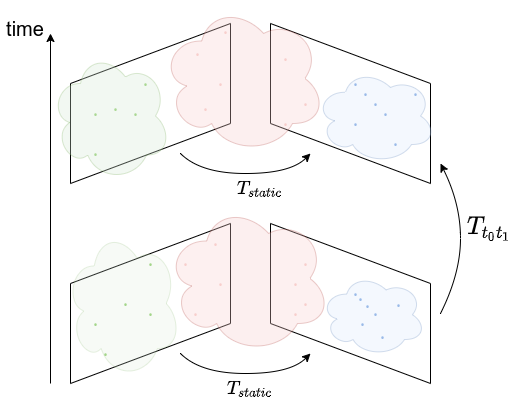

The diagram above was exported from draw.io. Its source (the exported page's mxGraphModel, read from the mxfile embedded in the PNG):
<mxGraphModel dx="319" dy="471" grid="1" gridSize="10" guides="1" tooltips="1" connect="1" arrows="1" fold="1" page="1" pageScale="1" pageWidth="850" pageHeight="1100" math="1" shadow="0">
  <root>
    <mxCell id="0" />
    <mxCell id="1" parent="0" />
    <mxCell id="ehwTonLzCAkkw5jp8VQa-1" value="" style="shape=parallelogram;perimeter=parallelogramPerimeter;whiteSpace=wrap;html=1;fixedSize=1;rotation=90;size=60.00000000000023;" vertex="1" parent="1">
      <mxGeometry x="320" y="240" width="160" height="160" as="geometry" />
    </mxCell>
    <mxCell id="ehwTonLzCAkkw5jp8VQa-6" value="" style="shape=parallelogram;perimeter=parallelogramPerimeter;whiteSpace=wrap;html=1;fixedSize=1;rotation=90;size=60.00000000000023;flipH=1;" vertex="1" parent="1">
      <mxGeometry x="120" y="240" width="160" height="160" as="geometry" />
    </mxCell>
    <mxCell id="ehwTonLzCAkkw5jp8VQa-7" value="" style="shape=parallelogram;perimeter=parallelogramPerimeter;whiteSpace=wrap;html=1;fixedSize=1;rotation=90;size=60.00000000000023;" vertex="1" parent="1">
      <mxGeometry x="320" y="440" width="160" height="160" as="geometry" />
    </mxCell>
    <mxCell id="ehwTonLzCAkkw5jp8VQa-8" value="" style="shape=parallelogram;perimeter=parallelogramPerimeter;whiteSpace=wrap;html=1;fixedSize=1;rotation=90;size=60.00000000000023;flipH=1;" vertex="1" parent="1">
      <mxGeometry x="120" y="440" width="160" height="160" as="geometry" />
    </mxCell>
    <mxCell id="ehwTonLzCAkkw5jp8VQa-12" value="" style="endArrow=classic;html=1;rounded=0;" edge="1" parent="1">
      <mxGeometry width="50" height="50" relative="1" as="geometry">
        <mxPoint x="100" y="600" as="sourcePoint" />
        <mxPoint x="100" y="250" as="targetPoint" />
      </mxGeometry>
    </mxCell>
    <mxCell id="ehwTonLzCAkkw5jp8VQa-13" value="" style="curved=1;endArrow=classic;html=1;rounded=0;" edge="1" parent="1">
      <mxGeometry width="50" height="50" relative="1" as="geometry">
        <mxPoint x="230" y="370" as="sourcePoint" />
        <mxPoint x="360" y="370" as="targetPoint" />
        <Array as="points">
          <mxPoint x="250" y="390" />
          <mxPoint x="340" y="390" />
        </Array>
      </mxGeometry>
    </mxCell>
    <mxCell id="ehwTonLzCAkkw5jp8VQa-14" value="" style="curved=1;endArrow=classic;html=1;rounded=0;" edge="1" parent="1">
      <mxGeometry width="50" height="50" relative="1" as="geometry">
        <mxPoint x="230" y="570" as="sourcePoint" />
        <mxPoint x="360" y="570" as="targetPoint" />
        <Array as="points">
          <mxPoint x="250" y="590" />
          <mxPoint x="340" y="590" />
        </Array>
      </mxGeometry>
    </mxCell>
    <mxCell id="ehwTonLzCAkkw5jp8VQa-15" value="&lt;pre&gt;&lt;font style=&quot;font-size: 20px&quot; color=&quot;#f8cecc&quot;&gt;.&lt;/font&gt;&lt;/pre&gt;" style="text;html=1;align=center;verticalAlign=middle;resizable=0;points=[];autosize=1;strokeColor=none;fillColor=none;" vertex="1" parent="1">
      <mxGeometry x="260" y="217.5" width="30" height="50" as="geometry" />
    </mxCell>
    <mxCell id="ehwTonLzCAkkw5jp8VQa-16" value="&lt;pre&gt;&lt;font style=&quot;font-size: 20px&quot; color=&quot;#f8cecc&quot;&gt;.&lt;/font&gt;&lt;/pre&gt;" style="text;html=1;align=center;verticalAlign=middle;resizable=0;points=[];autosize=1;strokeColor=none;fillColor=none;" vertex="1" parent="1">
      <mxGeometry x="240" y="295" width="30" height="50" as="geometry" />
    </mxCell>
    <mxCell id="ehwTonLzCAkkw5jp8VQa-17" value="&lt;pre&gt;&lt;font style=&quot;font-size: 20px&quot; color=&quot;#f8cecc&quot;&gt;.&lt;/font&gt;&lt;/pre&gt;" style="text;html=1;align=center;verticalAlign=middle;resizable=0;points=[];autosize=1;strokeColor=none;fillColor=none;" vertex="1" parent="1">
      <mxGeometry x="255" y="270" width="30" height="50" as="geometry" />
    </mxCell>
    <mxCell id="ehwTonLzCAkkw5jp8VQa-18" value="&lt;pre&gt;&lt;font style=&quot;font-size: 20px&quot; color=&quot;#f8cecc&quot;&gt;.&lt;/font&gt;&lt;/pre&gt;" style="text;html=1;align=center;verticalAlign=middle;resizable=0;points=[];autosize=1;strokeColor=none;fillColor=none;" vertex="1" parent="1">
      <mxGeometry x="232" y="240" width="30" height="50" as="geometry" />
    </mxCell>
    <mxCell id="ehwTonLzCAkkw5jp8VQa-20" value="&lt;pre&gt;&lt;font style=&quot;font-size: 20px&quot; color=&quot;#f8cecc&quot;&gt;.&lt;/font&gt;&lt;/pre&gt;" style="text;html=1;align=center;verticalAlign=middle;resizable=0;points=[];autosize=1;strokeColor=none;fillColor=none;" vertex="1" parent="1">
      <mxGeometry x="320" y="310" width="30" height="50" as="geometry" />
    </mxCell>
    <mxCell id="ehwTonLzCAkkw5jp8VQa-21" value="&lt;pre&gt;&lt;font style=&quot;font-size: 20px&quot; color=&quot;#f8cecc&quot;&gt;.&lt;/font&gt;&lt;/pre&gt;" style="text;html=1;align=center;verticalAlign=middle;resizable=0;points=[];autosize=1;strokeColor=none;fillColor=none;" vertex="1" parent="1">
      <mxGeometry x="340" y="290" width="30" height="50" as="geometry" />
    </mxCell>
    <mxCell id="ehwTonLzCAkkw5jp8VQa-22" value="&lt;pre&gt;&lt;font style=&quot;font-size: 20px&quot; color=&quot;#f8cecc&quot;&gt;.&lt;/font&gt;&lt;/pre&gt;" style="text;html=1;align=center;verticalAlign=middle;resizable=0;points=[];autosize=1;strokeColor=none;fillColor=none;" vertex="1" parent="1">
      <mxGeometry x="320" y="245" width="30" height="50" as="geometry" />
    </mxCell>
    <mxCell id="ehwTonLzCAkkw5jp8VQa-23" value="&lt;pre&gt;&lt;font style=&quot;font-size: 20px&quot; color=&quot;#f8cecc&quot;&gt;.&lt;/font&gt;&lt;/pre&gt;" style="text;html=1;align=center;verticalAlign=middle;resizable=0;points=[];autosize=1;strokeColor=none;fillColor=none;" vertex="1" parent="1">
      <mxGeometry x="250" y="430" width="30" height="50" as="geometry" />
    </mxCell>
    <mxCell id="ehwTonLzCAkkw5jp8VQa-24" value="&lt;pre&gt;&lt;font style=&quot;font-size: 20px&quot; color=&quot;#f8cecc&quot;&gt;.&lt;/font&gt;&lt;/pre&gt;" style="text;html=1;align=center;verticalAlign=middle;resizable=0;points=[];autosize=1;strokeColor=none;fillColor=none;" vertex="1" parent="1">
      <mxGeometry x="230" y="500" width="30" height="50" as="geometry" />
    </mxCell>
    <mxCell id="ehwTonLzCAkkw5jp8VQa-25" value="&lt;pre&gt;&lt;font style=&quot;font-size: 20px&quot; color=&quot;#f8cecc&quot;&gt;.&lt;/font&gt;&lt;/pre&gt;" style="text;html=1;align=center;verticalAlign=middle;resizable=0;points=[];autosize=1;strokeColor=none;fillColor=none;" vertex="1" parent="1">
      <mxGeometry x="255" y="470" width="30" height="50" as="geometry" />
    </mxCell>
    <mxCell id="ehwTonLzCAkkw5jp8VQa-26" value="&lt;pre&gt;&lt;font style=&quot;font-size: 20px&quot; color=&quot;#f8cecc&quot;&gt;.&lt;/font&gt;&lt;/pre&gt;" style="text;html=1;align=center;verticalAlign=middle;resizable=0;points=[];autosize=1;strokeColor=none;fillColor=none;" vertex="1" parent="1">
      <mxGeometry x="220" y="450" width="30" height="50" as="geometry" />
    </mxCell>
    <mxCell id="ehwTonLzCAkkw5jp8VQa-27" value="&lt;pre&gt;&lt;font style=&quot;font-size: 20px&quot; color=&quot;#f8cecc&quot;&gt;.&lt;/font&gt;&lt;/pre&gt;" style="text;html=1;align=center;verticalAlign=middle;resizable=0;points=[];autosize=1;strokeColor=none;fillColor=none;" vertex="1" parent="1">
      <mxGeometry x="340" y="450" width="30" height="50" as="geometry" />
    </mxCell>
    <mxCell id="ehwTonLzCAkkw5jp8VQa-28" value="&lt;pre&gt;&lt;font style=&quot;font-size: 20px&quot; color=&quot;#f8cecc&quot;&gt;.&lt;/font&gt;&lt;/pre&gt;" style="text;html=1;align=center;verticalAlign=middle;resizable=0;points=[];autosize=1;strokeColor=none;fillColor=none;" vertex="1" parent="1">
      <mxGeometry x="330" y="500" width="30" height="50" as="geometry" />
    </mxCell>
    <mxCell id="ehwTonLzCAkkw5jp8VQa-29" value="&lt;pre&gt;&lt;font style=&quot;font-size: 20px&quot; color=&quot;#f8cecc&quot;&gt;.&lt;/font&gt;&lt;/pre&gt;" style="text;html=1;align=center;verticalAlign=middle;resizable=0;points=[];autosize=1;strokeColor=none;fillColor=none;" vertex="1" parent="1">
      <mxGeometry x="340" y="490" width="30" height="50" as="geometry" />
    </mxCell>
    <mxCell id="ehwTonLzCAkkw5jp8VQa-30" value="&lt;pre&gt;&lt;font style=&quot;font-size: 20px&quot; color=&quot;#f8cecc&quot;&gt;.&lt;/font&gt;&lt;/pre&gt;" style="text;html=1;align=center;verticalAlign=middle;resizable=0;points=[];autosize=1;strokeColor=none;fillColor=none;" vertex="1" parent="1">
      <mxGeometry x="330" y="470" width="30" height="50" as="geometry" />
    </mxCell>
    <mxCell id="ehwTonLzCAkkw5jp8VQa-31" value="&lt;pre&gt;&lt;font style=&quot;font-size: 20px&quot; color=&quot;#97d077&quot;&gt;.&lt;/font&gt;&lt;/pre&gt;" style="text;html=1;align=center;verticalAlign=middle;resizable=0;points=[];autosize=1;strokeColor=none;fillColor=none;" vertex="1" parent="1">
      <mxGeometry x="130" y="300" width="30" height="50" as="geometry" />
    </mxCell>
    <mxCell id="ehwTonLzCAkkw5jp8VQa-32" value="&lt;pre&gt;&lt;font style=&quot;font-size: 20px&quot; color=&quot;#97d077&quot;&gt;.&lt;/font&gt;&lt;/pre&gt;" style="text;html=1;align=center;verticalAlign=middle;resizable=0;points=[];autosize=1;strokeColor=none;fillColor=none;" vertex="1" parent="1">
      <mxGeometry x="150" y="295" width="30" height="50" as="geometry" />
    </mxCell>
    <mxCell id="ehwTonLzCAkkw5jp8VQa-33" value="&lt;pre&gt;&lt;font style=&quot;font-size: 20px&quot; color=&quot;#97d077&quot;&gt;.&lt;/font&gt;&lt;/pre&gt;" style="text;html=1;align=center;verticalAlign=middle;resizable=0;points=[];autosize=1;strokeColor=none;fillColor=none;" vertex="1" parent="1">
      <mxGeometry x="130" y="340" width="30" height="50" as="geometry" />
    </mxCell>
    <mxCell id="ehwTonLzCAkkw5jp8VQa-34" value="&lt;pre&gt;&lt;font style=&quot;font-size: 20px&quot; color=&quot;#97d077&quot;&gt;.&lt;/font&gt;&lt;/pre&gt;" style="text;html=1;align=center;verticalAlign=middle;resizable=0;points=[];autosize=1;strokeColor=none;fillColor=none;" vertex="1" parent="1">
      <mxGeometry x="170" y="300" width="30" height="50" as="geometry" />
    </mxCell>
    <mxCell id="ehwTonLzCAkkw5jp8VQa-35" value="&lt;pre&gt;&lt;font style=&quot;font-size: 20px&quot; color=&quot;#97d077&quot;&gt;.&lt;/font&gt;&lt;/pre&gt;" style="text;html=1;align=center;verticalAlign=middle;resizable=0;points=[];autosize=1;strokeColor=none;fillColor=none;" vertex="1" parent="1">
      <mxGeometry x="180" y="270" width="30" height="50" as="geometry" />
    </mxCell>
    <mxCell id="ehwTonLzCAkkw5jp8VQa-36" value="&lt;pre&gt;&lt;font style=&quot;font-size: 20px&quot; color=&quot;#97d077&quot;&gt;.&lt;/font&gt;&lt;/pre&gt;" style="text;html=1;align=center;verticalAlign=middle;resizable=0;points=[];autosize=1;strokeColor=none;fillColor=none;" vertex="1" parent="1">
      <mxGeometry x="130" y="510" width="30" height="50" as="geometry" />
    </mxCell>
    <mxCell id="ehwTonLzCAkkw5jp8VQa-37" value="&lt;pre&gt;&lt;font style=&quot;font-size: 20px&quot; color=&quot;#97d077&quot;&gt;.&lt;/font&gt;&lt;/pre&gt;" style="text;html=1;align=center;verticalAlign=middle;resizable=0;points=[];autosize=1;strokeColor=none;fillColor=none;" vertex="1" parent="1">
      <mxGeometry x="160" y="490" width="30" height="50" as="geometry" />
    </mxCell>
    <mxCell id="ehwTonLzCAkkw5jp8VQa-38" value="&lt;pre&gt;&lt;font style=&quot;font-size: 20px&quot; color=&quot;#97d077&quot;&gt;.&lt;/font&gt;&lt;/pre&gt;" style="text;html=1;align=center;verticalAlign=middle;resizable=0;points=[];autosize=1;strokeColor=none;fillColor=none;" vertex="1" parent="1">
      <mxGeometry x="140" y="540" width="30" height="50" as="geometry" />
    </mxCell>
    <mxCell id="ehwTonLzCAkkw5jp8VQa-39" value="&lt;pre&gt;&lt;font style=&quot;font-size: 20px&quot; color=&quot;#97d077&quot;&gt;.&lt;/font&gt;&lt;/pre&gt;" style="text;html=1;align=center;verticalAlign=middle;resizable=0;points=[];autosize=1;strokeColor=none;fillColor=none;" vertex="1" parent="1">
      <mxGeometry x="185" y="500" width="30" height="50" as="geometry" />
    </mxCell>
    <mxCell id="ehwTonLzCAkkw5jp8VQa-40" value="&lt;pre&gt;&lt;font style=&quot;font-size: 20px&quot; color=&quot;#97d077&quot;&gt;.&lt;/font&gt;&lt;/pre&gt;" style="text;html=1;align=center;verticalAlign=middle;resizable=0;points=[];autosize=1;strokeColor=none;fillColor=none;" vertex="1" parent="1">
      <mxGeometry x="185" y="450" width="30" height="50" as="geometry" />
    </mxCell>
    <mxCell id="ehwTonLzCAkkw5jp8VQa-41" value="&lt;pre&gt;&lt;font style=&quot;font-size: 20px&quot; color=&quot;#7ea6e0&quot;&gt;.&lt;/font&gt;&lt;/pre&gt;" style="text;html=1;align=center;verticalAlign=middle;resizable=0;points=[];autosize=1;strokeColor=none;fillColor=none;" vertex="1" parent="1">
      <mxGeometry x="390" y="270" width="30" height="50" as="geometry" />
    </mxCell>
    <mxCell id="ehwTonLzCAkkw5jp8VQa-42" value="&lt;pre&gt;&lt;font style=&quot;font-size: 20px&quot; color=&quot;#7ea6e0&quot;&gt;.&lt;/font&gt;&lt;/pre&gt;" style="text;html=1;align=center;verticalAlign=middle;resizable=0;points=[];autosize=1;strokeColor=none;fillColor=none;" vertex="1" parent="1">
      <mxGeometry x="400" y="280" width="30" height="50" as="geometry" />
    </mxCell>
    <mxCell id="ehwTonLzCAkkw5jp8VQa-43" value="&lt;pre&gt;&lt;font style=&quot;font-size: 20px&quot; color=&quot;#7ea6e0&quot;&gt;.&lt;/font&gt;&lt;/pre&gt;" style="text;html=1;align=center;verticalAlign=middle;resizable=0;points=[];autosize=1;strokeColor=none;fillColor=none;" vertex="1" parent="1">
      <mxGeometry x="410" y="290" width="30" height="50" as="geometry" />
    </mxCell>
    <mxCell id="ehwTonLzCAkkw5jp8VQa-44" value="&lt;pre&gt;&lt;font style=&quot;font-size: 20px&quot; color=&quot;#7ea6e0&quot;&gt;.&lt;/font&gt;&lt;/pre&gt;" style="text;html=1;align=center;verticalAlign=middle;resizable=0;points=[];autosize=1;strokeColor=none;fillColor=none;" vertex="1" parent="1">
      <mxGeometry x="420" y="300" width="30" height="50" as="geometry" />
    </mxCell>
    <mxCell id="ehwTonLzCAkkw5jp8VQa-45" value="&lt;pre&gt;&lt;font style=&quot;font-size: 20px&quot; color=&quot;#7ea6e0&quot;&gt;.&lt;/font&gt;&lt;/pre&gt;" style="text;html=1;align=center;verticalAlign=middle;resizable=0;points=[];autosize=1;strokeColor=none;fillColor=none;" vertex="1" parent="1">
      <mxGeometry x="430" y="330" width="30" height="50" as="geometry" />
    </mxCell>
    <mxCell id="ehwTonLzCAkkw5jp8VQa-46" value="&lt;pre&gt;&lt;font style=&quot;font-size: 20px&quot; color=&quot;#7ea6e0&quot;&gt;.&lt;/font&gt;&lt;/pre&gt;" style="text;html=1;align=center;verticalAlign=middle;resizable=0;points=[];autosize=1;strokeColor=none;fillColor=none;" vertex="1" parent="1">
      <mxGeometry x="390" y="310" width="30" height="50" as="geometry" />
    </mxCell>
    <mxCell id="ehwTonLzCAkkw5jp8VQa-47" value="&lt;pre&gt;&lt;font style=&quot;font-size: 20px&quot; color=&quot;#7ea6e0&quot;&gt;.&lt;/font&gt;&lt;/pre&gt;" style="text;html=1;align=center;verticalAlign=middle;resizable=0;points=[];autosize=1;strokeColor=none;fillColor=none;" vertex="1" parent="1">
      <mxGeometry x="450" y="280" width="30" height="50" as="geometry" />
    </mxCell>
    <mxCell id="ehwTonLzCAkkw5jp8VQa-48" value="&lt;pre&gt;&lt;font style=&quot;font-size: 20px&quot; color=&quot;#7ea6e0&quot;&gt;.&lt;/font&gt;&lt;/pre&gt;" style="text;html=1;align=center;verticalAlign=middle;resizable=0;points=[];autosize=1;strokeColor=none;fillColor=none;" vertex="1" parent="1">
      <mxGeometry x="390" y="480" width="30" height="50" as="geometry" />
    </mxCell>
    <mxCell id="ehwTonLzCAkkw5jp8VQa-49" value="&lt;pre&gt;&lt;font style=&quot;font-size: 20px&quot; color=&quot;#7ea6e0&quot;&gt;.&lt;/font&gt;&lt;/pre&gt;" style="text;html=1;align=center;verticalAlign=middle;resizable=0;points=[];autosize=1;strokeColor=none;fillColor=none;" vertex="1" parent="1">
      <mxGeometry x="395" y="485" width="30" height="50" as="geometry" />
    </mxCell>
    <mxCell id="ehwTonLzCAkkw5jp8VQa-50" value="&lt;pre&gt;&lt;font style=&quot;font-size: 20px&quot; color=&quot;#7ea6e0&quot;&gt;.&lt;/font&gt;&lt;/pre&gt;" style="text;html=1;align=center;verticalAlign=middle;resizable=0;points=[];autosize=1;strokeColor=none;fillColor=none;" vertex="1" parent="1">
      <mxGeometry x="410" y="500" width="30" height="50" as="geometry" />
    </mxCell>
    <mxCell id="ehwTonLzCAkkw5jp8VQa-51" value="&lt;pre&gt;&lt;font style=&quot;font-size: 20px&quot; color=&quot;#7ea6e0&quot;&gt;.&lt;/font&gt;&lt;/pre&gt;" style="text;html=1;align=center;verticalAlign=middle;resizable=0;points=[];autosize=1;strokeColor=none;fillColor=none;" vertex="1" parent="1">
      <mxGeometry x="402" y="492" width="30" height="50" as="geometry" />
    </mxCell>
    <mxCell id="ehwTonLzCAkkw5jp8VQa-52" value="&lt;pre&gt;&lt;font style=&quot;font-size: 20px&quot; color=&quot;#7ea6e0&quot;&gt;.&lt;/font&gt;&lt;/pre&gt;" style="text;html=1;align=center;verticalAlign=middle;resizable=0;points=[];autosize=1;strokeColor=none;fillColor=none;" vertex="1" parent="1">
      <mxGeometry x="417" y="523" width="30" height="50" as="geometry" />
    </mxCell>
    <mxCell id="ehwTonLzCAkkw5jp8VQa-53" value="&lt;pre&gt;&lt;font style=&quot;font-size: 20px&quot; color=&quot;#7ea6e0&quot;&gt;.&lt;/font&gt;&lt;/pre&gt;" style="text;html=1;align=center;verticalAlign=middle;resizable=0;points=[];autosize=1;strokeColor=none;fillColor=none;" vertex="1" parent="1">
      <mxGeometry x="397" y="510" width="30" height="50" as="geometry" />
    </mxCell>
    <mxCell id="ehwTonLzCAkkw5jp8VQa-54" value="&lt;pre&gt;&lt;font style=&quot;font-size: 20px&quot; color=&quot;#7ea6e0&quot;&gt;.&lt;/font&gt;&lt;/pre&gt;" style="text;html=1;align=center;verticalAlign=middle;resizable=0;points=[];autosize=1;strokeColor=none;fillColor=none;" vertex="1" parent="1">
      <mxGeometry x="433" y="491" width="30" height="50" as="geometry" />
    </mxCell>
    <mxCell id="ehwTonLzCAkkw5jp8VQa-55" value="&lt;font color=&quot;#000000&quot; style=&quot;font-size: 14px&quot;&gt;$$T_{static}$$&lt;/font&gt;" style="text;html=1;strokeColor=none;fillColor=none;align=center;verticalAlign=middle;whiteSpace=wrap;rounded=0;fontSize=20;fontColor=#7EA6E0;" vertex="1" parent="1">
      <mxGeometry x="280" y="390" width="60" height="30" as="geometry" />
    </mxCell>
    <mxCell id="ehwTonLzCAkkw5jp8VQa-56" value="&lt;font color=&quot;#000000&quot; style=&quot;font-size: 14px&quot;&gt;$$T_{static}$$&lt;/font&gt;" style="text;html=1;strokeColor=none;fillColor=none;align=center;verticalAlign=middle;whiteSpace=wrap;rounded=0;fontSize=20;fontColor=#7EA6E0;" vertex="1" parent="1">
      <mxGeometry x="270" y="590" width="60" height="30" as="geometry" />
    </mxCell>
    <mxCell id="ehwTonLzCAkkw5jp8VQa-57" value="&lt;font color=&quot;#000000&quot;&gt;$$T_{t_0t_1}$$&lt;/font&gt;" style="text;html=1;strokeColor=none;fillColor=none;align=center;verticalAlign=middle;whiteSpace=wrap;rounded=0;fontSize=20;fontColor=#7EA6E0;" vertex="1" parent="1">
      <mxGeometry x="510" y="430" width="60" height="30" as="geometry" />
    </mxCell>
    <mxCell id="ehwTonLzCAkkw5jp8VQa-58" value="" style="ellipse;shape=cloud;whiteSpace=wrap;html=1;fontSize=14;opacity=30;fillColor=#dae8fc;strokeColor=#6c8ebf;" vertex="1" parent="1">
      <mxGeometry x="365" y="285" width="120" height="95" as="geometry" />
    </mxCell>
    <mxCell id="ehwTonLzCAkkw5jp8VQa-59" value="" style="ellipse;shape=cloud;whiteSpace=wrap;html=1;fontSize=14;opacity=30;fillColor=#dae8fc;strokeColor=#6c8ebf;" vertex="1" parent="1">
      <mxGeometry x="370" y="490" width="105" height="82.5" as="geometry" />
    </mxCell>
    <mxCell id="ehwTonLzCAkkw5jp8VQa-60" value="" style="ellipse;shape=cloud;whiteSpace=wrap;html=1;fontSize=14;opacity=30;fillColor=#d5e8d4;strokeColor=#82b366;" vertex="1" parent="1">
      <mxGeometry x="100" y="267.5" width="120" height="130" as="geometry" />
    </mxCell>
    <mxCell id="ehwTonLzCAkkw5jp8VQa-61" value="" style="ellipse;shape=cloud;whiteSpace=wrap;html=1;fontSize=14;opacity=20;fillColor=#d5e8d4;strokeColor=#82b366;" vertex="1" parent="1">
      <mxGeometry x="115" y="445" width="115" height="150" as="geometry" />
    </mxCell>
    <mxCell id="ehwTonLzCAkkw5jp8VQa-62" value="" style="ellipse;shape=cloud;whiteSpace=wrap;html=1;fontSize=14;opacity=30;fillColor=#f8cecc;strokeColor=#b85450;" vertex="1" parent="1">
      <mxGeometry x="215" y="420" width="165" height="150" as="geometry" />
    </mxCell>
    <mxCell id="ehwTonLzCAkkw5jp8VQa-63" value="" style="ellipse;shape=cloud;whiteSpace=wrap;html=1;fontSize=14;opacity=30;fillColor=#f8cecc;strokeColor=#b85450;" vertex="1" parent="1">
      <mxGeometry x="210" y="220" width="165" height="150" as="geometry" />
    </mxCell>
    <mxCell id="ehwTonLzCAkkw5jp8VQa-64" value="&lt;font color=&quot;#000000&quot;&gt;time&lt;/font&gt;" style="text;html=1;strokeColor=none;fillColor=none;align=center;verticalAlign=middle;whiteSpace=wrap;rounded=0;fontSize=20;fontColor=#7EA6E0;" vertex="1" parent="1">
      <mxGeometry x="50" y="230" width="50" height="30" as="geometry" />
    </mxCell>
    <mxCell id="ehwTonLzCAkkw5jp8VQa-65" value="" style="curved=1;endArrow=classic;html=1;rounded=0;" edge="1" parent="1">
      <mxGeometry width="50" height="50" relative="1" as="geometry">
        <mxPoint x="490" y="530" as="sourcePoint" />
        <mxPoint x="490" y="380" as="targetPoint" />
        <Array as="points">
          <mxPoint x="510" y="490" />
          <mxPoint x="510" y="420" />
        </Array>
      </mxGeometry>
    </mxCell>
  </root>
</mxGraphModel>